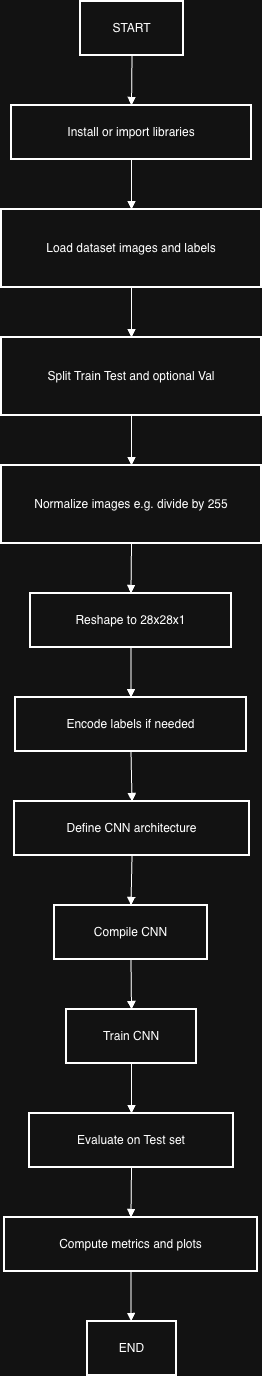

The diagram above was exported from draw.io. Its source (the exported page's mxGraphModel, read from the mxfile embedded in the PNG):
<mxGraphModel dx="1426" dy="849" grid="1" gridSize="10" guides="1" tooltips="1" connect="1" arrows="1" fold="1" page="1" pageScale="1" pageWidth="850" pageHeight="1100" math="0" shadow="0">
  <root>
    <mxCell id="0" />
    <mxCell id="1" parent="0" />
    <mxCell id="Yi_Kv9cUmaJ2uaS1JHNU-1" parent="1" style="whiteSpace=wrap;strokeWidth=2;" value="START" vertex="1">
      <mxGeometry height="54" width="103" x="99" y="20" as="geometry" />
    </mxCell>
    <mxCell id="Yi_Kv9cUmaJ2uaS1JHNU-2" parent="1" style="whiteSpace=wrap;strokeWidth=2;" value="Install or import libraries" vertex="1">
      <mxGeometry height="54" width="240" x="30" y="124" as="geometry" />
    </mxCell>
    <mxCell id="Yi_Kv9cUmaJ2uaS1JHNU-3" parent="1" style="whiteSpace=wrap;strokeWidth=2;" value="Load dataset images and labels" vertex="1">
      <mxGeometry height="78" width="260" x="20" y="228" as="geometry" />
    </mxCell>
    <mxCell id="Yi_Kv9cUmaJ2uaS1JHNU-4" parent="1" style="whiteSpace=wrap;strokeWidth=2;" value="Split Train Test and optional Val" vertex="1">
      <mxGeometry height="78" width="260" x="20" y="356" as="geometry" />
    </mxCell>
    <mxCell id="Yi_Kv9cUmaJ2uaS1JHNU-5" parent="1" style="whiteSpace=wrap;strokeWidth=2;" value="Normalize images e.g. divide by 255" vertex="1">
      <mxGeometry height="78" width="260" x="20" y="484" as="geometry" />
    </mxCell>
    <mxCell id="Yi_Kv9cUmaJ2uaS1JHNU-6" parent="1" style="whiteSpace=wrap;strokeWidth=2;" value="Reshape to 28x28x1" vertex="1">
      <mxGeometry height="54" width="201" x="49" y="612" as="geometry" />
    </mxCell>
    <mxCell id="Yi_Kv9cUmaJ2uaS1JHNU-7" parent="1" style="whiteSpace=wrap;strokeWidth=2;" value="Encode labels if needed" vertex="1">
      <mxGeometry height="54" width="231" x="34" y="716" as="geometry" />
    </mxCell>
    <mxCell id="Yi_Kv9cUmaJ2uaS1JHNU-8" parent="1" style="whiteSpace=wrap;strokeWidth=2;" value="Define CNN architecture" vertex="1">
      <mxGeometry height="54" width="235" x="33" y="820" as="geometry" />
    </mxCell>
    <mxCell id="Yi_Kv9cUmaJ2uaS1JHNU-9" parent="1" style="whiteSpace=wrap;strokeWidth=2;" value="Compile CNN" vertex="1">
      <mxGeometry height="54" width="153" x="73" y="924" as="geometry" />
    </mxCell>
    <mxCell id="Yi_Kv9cUmaJ2uaS1JHNU-10" parent="1" style="whiteSpace=wrap;strokeWidth=2;" value="Train CNN" vertex="1">
      <mxGeometry height="54" width="130" x="85" y="1028" as="geometry" />
    </mxCell>
    <mxCell id="Yi_Kv9cUmaJ2uaS1JHNU-11" parent="1" style="whiteSpace=wrap;strokeWidth=2;" value="Evaluate on Test set" vertex="1">
      <mxGeometry height="54" width="204" x="48" y="1132" as="geometry" />
    </mxCell>
    <mxCell id="Yi_Kv9cUmaJ2uaS1JHNU-12" parent="1" style="whiteSpace=wrap;strokeWidth=2;" value="Compute metrics and plots" vertex="1">
      <mxGeometry height="54" width="253" x="23" y="1236" as="geometry" />
    </mxCell>
    <mxCell id="Yi_Kv9cUmaJ2uaS1JHNU-13" parent="1" style="whiteSpace=wrap;strokeWidth=2;" value="END" vertex="1">
      <mxGeometry height="54" width="89" x="106" y="1340" as="geometry" />
    </mxCell>
    <mxCell id="Yi_Kv9cUmaJ2uaS1JHNU-14" edge="1" parent="1" source="Yi_Kv9cUmaJ2uaS1JHNU-1" style="curved=1;startArrow=none;endArrow=block;exitX=0.5;exitY=1;entryX=0.5;entryY=0;rounded=0;" target="Yi_Kv9cUmaJ2uaS1JHNU-2" value="">
      <mxGeometry relative="1" as="geometry">
        <Array as="points" />
      </mxGeometry>
    </mxCell>
    <mxCell id="Yi_Kv9cUmaJ2uaS1JHNU-15" edge="1" parent="1" source="Yi_Kv9cUmaJ2uaS1JHNU-2" style="curved=1;startArrow=none;endArrow=block;exitX=0.5;exitY=1;entryX=0.5;entryY=0;rounded=0;" target="Yi_Kv9cUmaJ2uaS1JHNU-3" value="">
      <mxGeometry relative="1" as="geometry">
        <Array as="points" />
      </mxGeometry>
    </mxCell>
    <mxCell id="Yi_Kv9cUmaJ2uaS1JHNU-16" edge="1" parent="1" source="Yi_Kv9cUmaJ2uaS1JHNU-3" style="curved=1;startArrow=none;endArrow=block;exitX=0.5;exitY=1;entryX=0.5;entryY=0;rounded=0;" target="Yi_Kv9cUmaJ2uaS1JHNU-4" value="">
      <mxGeometry relative="1" as="geometry">
        <Array as="points" />
      </mxGeometry>
    </mxCell>
    <mxCell id="Yi_Kv9cUmaJ2uaS1JHNU-17" edge="1" parent="1" source="Yi_Kv9cUmaJ2uaS1JHNU-4" style="curved=1;startArrow=none;endArrow=block;exitX=0.5;exitY=1;entryX=0.5;entryY=0;rounded=0;" target="Yi_Kv9cUmaJ2uaS1JHNU-5" value="">
      <mxGeometry relative="1" as="geometry">
        <Array as="points" />
      </mxGeometry>
    </mxCell>
    <mxCell id="Yi_Kv9cUmaJ2uaS1JHNU-18" edge="1" parent="1" source="Yi_Kv9cUmaJ2uaS1JHNU-5" style="curved=1;startArrow=none;endArrow=block;exitX=0.5;exitY=1;entryX=0.5;entryY=0;rounded=0;" target="Yi_Kv9cUmaJ2uaS1JHNU-6" value="">
      <mxGeometry relative="1" as="geometry">
        <Array as="points" />
      </mxGeometry>
    </mxCell>
    <mxCell id="Yi_Kv9cUmaJ2uaS1JHNU-19" edge="1" parent="1" source="Yi_Kv9cUmaJ2uaS1JHNU-6" style="curved=1;startArrow=none;endArrow=block;exitX=0.5;exitY=1;entryX=0.5;entryY=0;rounded=0;" target="Yi_Kv9cUmaJ2uaS1JHNU-7" value="">
      <mxGeometry relative="1" as="geometry">
        <Array as="points" />
      </mxGeometry>
    </mxCell>
    <mxCell id="Yi_Kv9cUmaJ2uaS1JHNU-20" edge="1" parent="1" source="Yi_Kv9cUmaJ2uaS1JHNU-7" style="curved=1;startArrow=none;endArrow=block;exitX=0.5;exitY=1;entryX=0.5;entryY=0;rounded=0;" target="Yi_Kv9cUmaJ2uaS1JHNU-8" value="">
      <mxGeometry relative="1" as="geometry">
        <Array as="points" />
      </mxGeometry>
    </mxCell>
    <mxCell id="Yi_Kv9cUmaJ2uaS1JHNU-21" edge="1" parent="1" source="Yi_Kv9cUmaJ2uaS1JHNU-8" style="curved=1;startArrow=none;endArrow=block;exitX=0.5;exitY=1;entryX=0.5;entryY=0;rounded=0;" target="Yi_Kv9cUmaJ2uaS1JHNU-9" value="">
      <mxGeometry relative="1" as="geometry">
        <Array as="points" />
      </mxGeometry>
    </mxCell>
    <mxCell id="Yi_Kv9cUmaJ2uaS1JHNU-22" edge="1" parent="1" source="Yi_Kv9cUmaJ2uaS1JHNU-9" style="curved=1;startArrow=none;endArrow=block;exitX=0.5;exitY=1;entryX=0.5;entryY=0;rounded=0;" target="Yi_Kv9cUmaJ2uaS1JHNU-10" value="">
      <mxGeometry relative="1" as="geometry">
        <Array as="points" />
      </mxGeometry>
    </mxCell>
    <mxCell id="Yi_Kv9cUmaJ2uaS1JHNU-23" edge="1" parent="1" source="Yi_Kv9cUmaJ2uaS1JHNU-10" style="curved=1;startArrow=none;endArrow=block;exitX=0.5;exitY=1;entryX=0.5;entryY=0;rounded=0;" target="Yi_Kv9cUmaJ2uaS1JHNU-11" value="">
      <mxGeometry relative="1" as="geometry">
        <Array as="points" />
      </mxGeometry>
    </mxCell>
    <mxCell id="Yi_Kv9cUmaJ2uaS1JHNU-24" edge="1" parent="1" source="Yi_Kv9cUmaJ2uaS1JHNU-11" style="curved=1;startArrow=none;endArrow=block;exitX=0.5;exitY=1;entryX=0.5;entryY=0;rounded=0;" target="Yi_Kv9cUmaJ2uaS1JHNU-12" value="">
      <mxGeometry relative="1" as="geometry">
        <Array as="points" />
      </mxGeometry>
    </mxCell>
    <mxCell id="Yi_Kv9cUmaJ2uaS1JHNU-25" edge="1" parent="1" source="Yi_Kv9cUmaJ2uaS1JHNU-12" style="curved=1;startArrow=none;endArrow=block;exitX=0.5;exitY=1;entryX=0.49;entryY=0;rounded=0;" target="Yi_Kv9cUmaJ2uaS1JHNU-13" value="">
      <mxGeometry relative="1" as="geometry">
        <Array as="points" />
      </mxGeometry>
    </mxCell>
  </root>
</mxGraphModel>